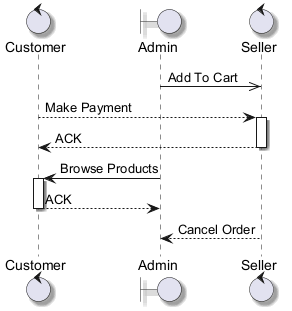

The diagram above was rendered by PlantUML. Its source (embedded in the PNG):
@startuml
skinparam backgroundColor #FFFFFF
skinparam roundCorner 15
skinparam shadowing true
control "Customer" as C
boundary "Admin" as A
control "Seller" as S
A ->> S : Add To Cart
C --> S : Make Payment
activate S
S --> C : ACK
deactivate S
A -> C : Browse Products
activate C
C --> A : ACK
deactivate C
S --> A : Cancel Order
@enduml